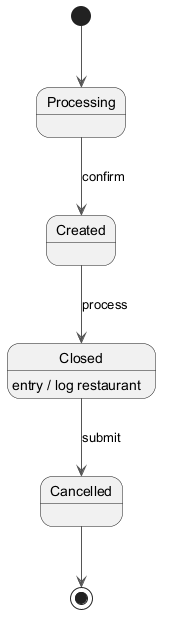

The diagram above was rendered by PlantUML. Its source (embedded in the PNG):
@startuml
skinparam backgroundColor #FFFFFF
skinparam classBackgroundColor #F3E5F5
skinparam classBorderColor #6A1B9A
skinparam ArrowColor #555555
[*] --> Processing
Processing --> Created : confirm
Created --> Closed : process
Closed --> Cancelled : submit
Closed : entry / log restaurant
Cancelled --> [*]
@enduml